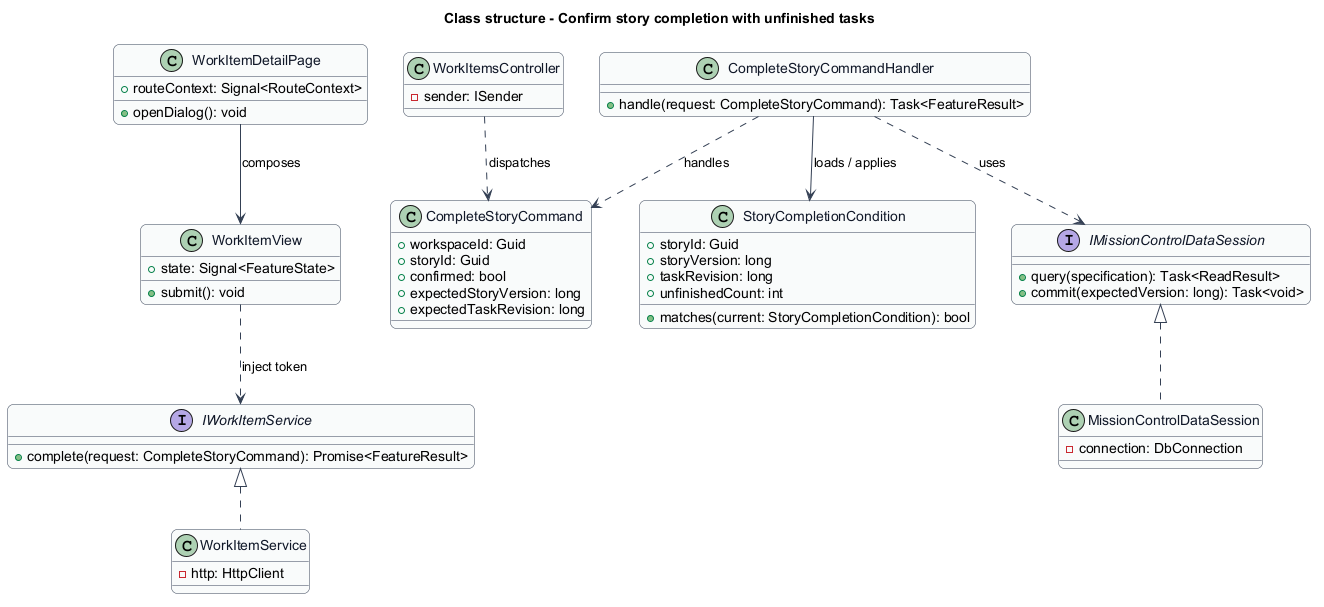

The diagram above was rendered by PlantUML. Its source (embedded in the PNG):
@startuml
skinparam backgroundColor #FFFFFF
skinparam shadowing false
skinparam roundcorner 12
skinparam defaultFontName Arial
skinparam ArrowColor #344054
skinparam rectangle {
  BorderColor #344054
  FontColor #101828
}
skinparam package {
  BorderColor #667085
  FontColor #101828
  BackgroundColor #F9FAFB
}
title Class structure - Confirm story completion with unfinished tasks
skinparam class {
  BorderColor #344054
  FontColor #101828
  BackgroundColor #F9FAFB
}
class WorkItemDetailPage {
  +routeContext: Signal<RouteContext>
  +openDialog(): void
}
class WorkItemView {
  +state: Signal<FeatureState>
  +submit(): void
}
interface IWorkItemService {
  +complete(request: CompleteStoryCommand): Promise<FeatureResult>
}
class WorkItemService {
  -http: HttpClient
}
class WorkItemsController {
  -sender: ISender
}
class StoryCompletionCondition {
  +storyId: Guid
  +storyVersion: long
  +taskRevision: long
  +unfinishedCount: int
  +matches(current: StoryCompletionCondition): bool
}
interface IMissionControlDataSession {
  +query(specification): Task<ReadResult>
  +commit(expectedVersion: long): Task<void>
}
class MissionControlDataSession {
  -connection: DbConnection
}
WorkItemDetailPage --> WorkItemView : composes
WorkItemView ..> IWorkItemService : inject token
IWorkItemService <|.. WorkItemService
IMissionControlDataSession <|.. MissionControlDataSession
class CompleteStoryCommand {
  +workspaceId: Guid
  +storyId: Guid
  +confirmed: bool
  +expectedStoryVersion: long
  +expectedTaskRevision: long
}
class CompleteStoryCommandHandler {
  +handle(request: CompleteStoryCommand): Task<FeatureResult>
}
WorkItemsController ..> CompleteStoryCommand : dispatches
CompleteStoryCommandHandler ..> CompleteStoryCommand : handles
CompleteStoryCommandHandler --> StoryCompletionCondition : loads / applies
CompleteStoryCommandHandler ..> IMissionControlDataSession : uses

@enduml